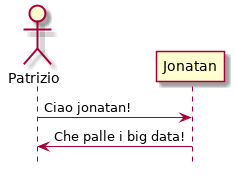

The diagram above was rendered by PlantUML. Its source (embedded in the PNG):
@startuml
hide footbox
Actor Patrizio
Patrizio -> Jonatan : Ciao jonatan!
Jonatan -> Patrizio : Che palle i big data!
@enduml